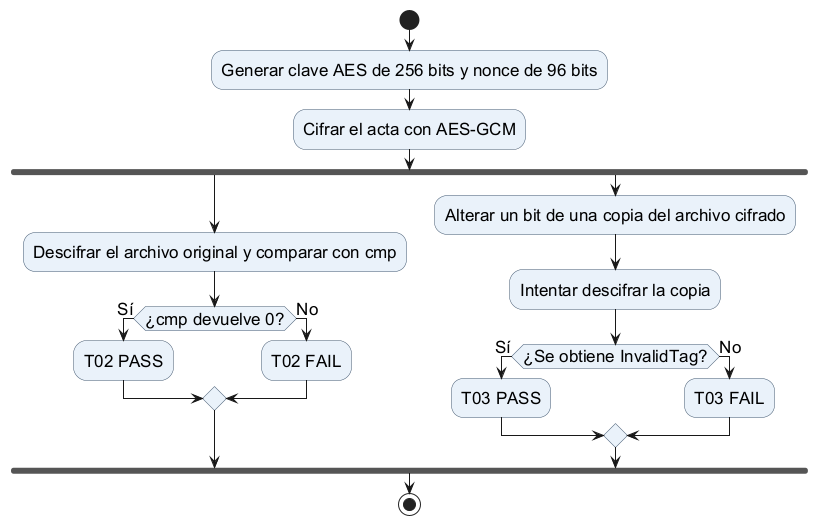

The diagram above was rendered by PlantUML. Its source (embedded in the PNG):
@startuml aes_gcm_t02_t03
skinparam shadowing false
skinparam defaultFontName Arial
skinparam defaultFontSize 17
skinparam activityBackgroundColor #EAF2FA
skinparam activityBorderColor #40566E
start
:Generar clave AES de 256 bits y nonce de 96 bits; 
:Cifrar el acta con AES-GCM;
fork
  :Descifrar el archivo original y comparar con cmp;
  if (¿cmp devuelve 0?) then (Sí)
    :T02 PASS;
  else (No)
    :T02 FAIL;
  endif
fork again
  :Alterar un bit de una copia del archivo cifrado;
  :Intentar descifrar la copia;
  if (¿Se obtiene InvalidTag?) then (Sí)
    :T03 PASS;
  else (No)
    :T03 FAIL;
  endif
end fork
stop
@enduml